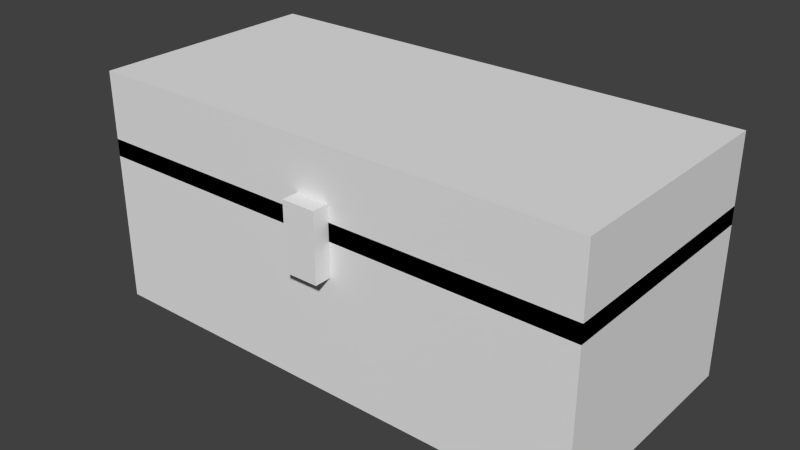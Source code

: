 # Source: doublechest.blend  (saved by Blender 2.76.0; exported with 4.5.12 LTS)
import bpy
from mathutils import Matrix  # noqa: F401  (used for matrix-valued properties, if any)

bpy.ops.wm.read_factory_settings(use_empty=True)
scene = bpy.context.scene
scene.name = 'Scene'

# ---- collections
col_collection_1 = bpy.data.collections.new('Collection 1'); scene.collection.children.link(col_collection_1)

# ---- world
world_world = bpy.data.worlds.new('World'); scene.world = world_world
world_world.color = (0.05088, 0.05088, 0.05088)
world_world.use_sun_shadow = False
world_world.sun_shadow_jitter_overblur = 0.0
world_world.cycles.sampling_method = 'MANUAL'
world_world.cycles.sample_map_resolution = 256

# ---- meshes
me_cube_002 = bpy.data.meshes.new('Cube.002')
me_cube_002.from_pydata([(-1.0, -1.0, -1.0), (-1.0, -1.0, 1.0), (-1.0, 1.0, -1.0), (-1.0, 1.0, 1.0), (1.0, -1.0, -1.0), (1.0, -1.0, 1.0), (1.0, 1.0, -1.0), (1.0, 1.0, 1.0)], [], [(0, 1, 3, 2), (2, 3, 7, 6), (6, 7, 5, 4), (4, 5, 1, 0), (2, 6, 4, 0), (7, 3, 1, 5)])
_uv = me_cube_002.uv_layers.new(name='UVMap')
_uv.uv.foreach_set('vector', [0.007812, 0.9219, 0.007812, 0.9844, 0.0, 0.9844, 0.0, 0.9219, 0.04688, 0.9219, 0.04688, 0.9844, 0.03125, 0.9844, 0.03125, 0.9219, 0.03125, 0.9219, 0.03125, 0.9844, 0.02344, 0.9844, 0.02344, 0.9219, 0.02344, 0.9219, 0.02344, 0.9844, 0.007812, 0.9844, 0.007812, 0.9219, 0.03906, 1.0, 0.02344, 1.0, 0.02344, 0.9844, 0.03906, 0.9844, 0.02344, 1.0, 0.007812, 1.0, 0.007812, 0.9844, 0.02344, 0.9844])
me_cube_002.use_remesh_preserve_volume = False
me_cube_002.use_remesh_preserve_attributes = False
me_cube_002.use_mirror_vertex_groups = False
me_cube_002.update()
me_cube_001 = bpy.data.meshes.new('Cube.001')
me_cube_001.from_pydata([(-1.0, -1.0, -1.0), (-1.0, -1.0, 1.0), (-1.0, 1.0, -1.0), (-1.0, 1.0, 1.0), (1.0, -1.0, -1.0), (1.0, -1.0, 1.0), (1.0, 1.0, -1.0), (1.0, 1.0, 1.0)], [], [(0, 1, 3, 2), (2, 3, 7, 6), (6, 7, 5, 4), (4, 5, 1, 0), (2, 6, 4, 0), (7, 3, 1, 5)])
_uv = me_cube_001.uv_layers.new(name='UVMap')
_uv.uv.foreach_set('vector', [0.1094, 0.7031, 0.1094, 0.7812, 0.0, 0.7812, 0.0, 0.7031, 0.6875, 0.7031, 0.6875, 0.7812, 0.4531, 0.7812, 0.4531, 0.7031, 0.4531, 0.7031, 0.4531, 0.7812, 0.3438, 0.7812, 0.3438, 0.7031, 0.3438, 0.7031, 0.3438, 0.7812, 0.1094, 0.7812, 0.1094, 0.7031, 0.5781, 1.0, 0.3438, 1.0, 0.3438, 0.7812, 0.5781, 0.7812, 0.3438, 1.0, 0.1094, 1.0, 0.1094, 0.7812, 0.3438, 0.7812])
me_cube_001.use_remesh_preserve_volume = False
me_cube_001.use_remesh_preserve_attributes = False
me_cube_001.use_mirror_vertex_groups = False
me_cube_001.update()
me_cube = bpy.data.meshes.new('Cube')
me_cube.from_pydata([(-1.0, -1.0, -1.0), (-1.0, -1.0, 1.0), (-1.0, 1.0, -1.0), (-1.0, 1.0, 1.0), (1.0, -1.0, -1.0), (1.0, -1.0, 1.0), (1.0, 1.0, -1.0), (1.0, 1.0, 1.0)], [], [(0, 1, 3, 2), (2, 3, 7, 6), (6, 7, 5, 4), (4, 5, 1, 0), (2, 6, 4, 0), (7, 3, 1, 5)])
_uv = me_cube.uv_layers.new(name='UVMap')
_uv.uv.foreach_set('vector', [0.1094, 0.3281, 0.1094, 0.4844, 0.0, 0.4844, 0.0, 0.3281, 0.6875, 0.3281, 0.6875, 0.4844, 0.4531, 0.4844, 0.4531, 0.3281, 0.4531, 0.3281, 0.4531, 0.4844, 0.3438, 0.4844, 0.3438, 0.3281, 0.3438, 0.3281, 0.3438, 0.4844, 0.1094, 0.4844, 0.1094, 0.3281, 0.5781, 0.7031, 0.3438, 0.7031, 0.3438, 0.4844, 0.5781, 0.4844, 0.3438, 0.7031, 0.1094, 0.7031, 0.1094, 0.4844, 0.3438, 0.4844])
me_cube.use_remesh_preserve_volume = False
me_cube.use_remesh_preserve_attributes = False
me_cube.use_mirror_vertex_groups = False
me_cube.update()
arm_armature = bpy.data.armatures.new('Armature')  # bones are not reproduced

# ---- objects
ob_armature = bpy.data.objects.new('Armature', arm_armature)
ob_cube_002 = bpy.data.objects.new('Cube.002', me_cube_002)
ob_cube_001 = bpy.data.objects.new('Cube.001', me_cube_001)
ob_cube = bpy.data.objects.new('Cube', me_cube)

# ---- transforms, parenting, visibility, modifiers, constraints
ob_armature.location = (0.0, 1.398, 0.0)
ob_armature.show_in_front = True
ob_armature.lineart.crease_threshold = 0.0
_c = ob_armature.constraints.new('LIMIT_ROTATION'); _c.name = 'Limit Rotation'
_c.use_limit_x = True
_c.use_limit_y = True
_c.use_limit_z = True
_c.max_x = 3.142
_c.use_legacy_behavior = True
ob_cube_002.parent = ob_armature
ob_cube_002.matrix_parent_inverse = Matrix(((1.0, 0.0, 0.0, -0.0), (0.0, 1.0, 0.0, -1.398), (0.0, 0.0, 1.0, -0.0), (0.0, 0.0, 0.0, 1.0)))
ob_cube_002.location = (0.0, -1.502, 1.794)
ob_cube_002.scale = (0.2, 0.1, 0.4)
ob_cube_002.lineart.crease_threshold = 0.0
_vg = ob_cube_002.vertex_groups.new(name='low')
_vg = ob_cube_002.vertex_groups.new(name='top')
_vg.add([0, 1, 2, 3, 4, 5, 6, 7], 1.0, 'REPLACE')
_m = ob_cube_002.modifiers.new('Armature', 'ARMATURE')
_m.object = ob_armature
ob_cube_001.parent = ob_armature
ob_cube_001.matrix_parent_inverse = Matrix(((1.0, 0.0, 0.0, -0.0), (0.0, 1.0, 0.0, -1.398), (0.0, 0.0, 1.0, -0.0), (0.0, 0.0, 0.0, 1.0)))
ob_cube_001.location = (0.0, 0.0, 2.292)
ob_cube_001.scale = (3.0, 1.4, 0.5)
ob_cube_001.lineart.crease_threshold = 0.0
_vg = ob_cube_001.vertex_groups.new(name='low')
_vg = ob_cube_001.vertex_groups.new(name='top')
_vg.add([0, 1, 2, 3, 4, 5, 6, 7], 1.0, 'REPLACE')
_m = ob_cube_001.modifiers.new('Armature', 'ARMATURE')
_m.object = ob_armature
ob_cube.parent = ob_armature
ob_cube.matrix_parent_inverse = Matrix(((1.0, 0.0, 0.0, -0.0), (0.0, 1.0, 0.0, -1.398), (0.0, 0.0, 1.0, -0.0), (0.0, 0.0, 0.0, 1.0)))
ob_cube.location = (0.0, 0.0, 0.9984)
ob_cube.scale = (3.0, 1.4, 1.0)
ob_cube.lineart.crease_threshold = 0.0
_vg = ob_cube.vertex_groups.new(name='low')
_vg.add([0, 1, 2, 3, 4, 5, 6, 7], 1.0, 'REPLACE')
_vg = ob_cube.vertex_groups.new(name='top')
_m = ob_cube.modifiers.new('Armature', 'ARMATURE')
_m.object = ob_armature

# ---- collection membership
col_collection_1.objects.link(ob_armature)
col_collection_1.objects.link(ob_cube_002)
col_collection_1.objects.link(ob_cube_001)
col_collection_1.objects.link(ob_cube)

# ---- scene / render settings (as saved in the file)
scene.frame_start = 0; scene.frame_end = 20; scene.frame_set(0)
scene.render.engine = 'BLENDER_EEVEE_NEXT'
scene.render.resolution_percentage = 50
scene.render.dither_intensity = 0.0
scene.render.film_transparent = True
scene.cycles.use_denoising = False
scene.cycles.samples = 10
scene.cycles.sampling_pattern = 'TABULATED_SOBOL'
scene.cycles.light_sampling_threshold = 0.0
scene.cycles.use_adaptive_sampling = False
scene.cycles.use_light_tree = False
scene.cycles.blur_glossy = 0.0
scene.cycles.pixel_filter_type = 'GAUSSIAN'
scene.cycles.sample_clamp_indirect = 0.0
scene.view_settings.view_transform = 'Standard'
bpy.context.view_layer.update()

# ---- added for rendering (the .blend has no active camera and no usable light): camera, sun
cam_auto = bpy.data.cameras.new('AutoCamera')
cam_auto.lens = 50.0
cam_auto.sensor_width = 36.0
cam_auto.clip_end = 1000.0
ob_auto_camera = bpy.data.objects.new('AutoCamera', cam_auto)
scene.collection.objects.link(ob_auto_camera)
ob_auto_camera.location = (6.72421, -8.17002, 6.7748)
ob_auto_camera.rotation_euler = (1.09748, -7.21219e-08, 0.694738)
scene.camera = ob_auto_camera
light_auto_sun = bpy.data.lights.new('AutoSun', 'SUN')
light_auto_sun.energy = 3.0
light_auto_sun.angle = 0.0523599
ob_auto_sun = bpy.data.objects.new('AutoSun', light_auto_sun)
scene.collection.objects.link(ob_auto_sun)
ob_auto_sun.rotation_euler = (0.872665, 0.174533, 0.523599)
bpy.context.view_layer.update()
